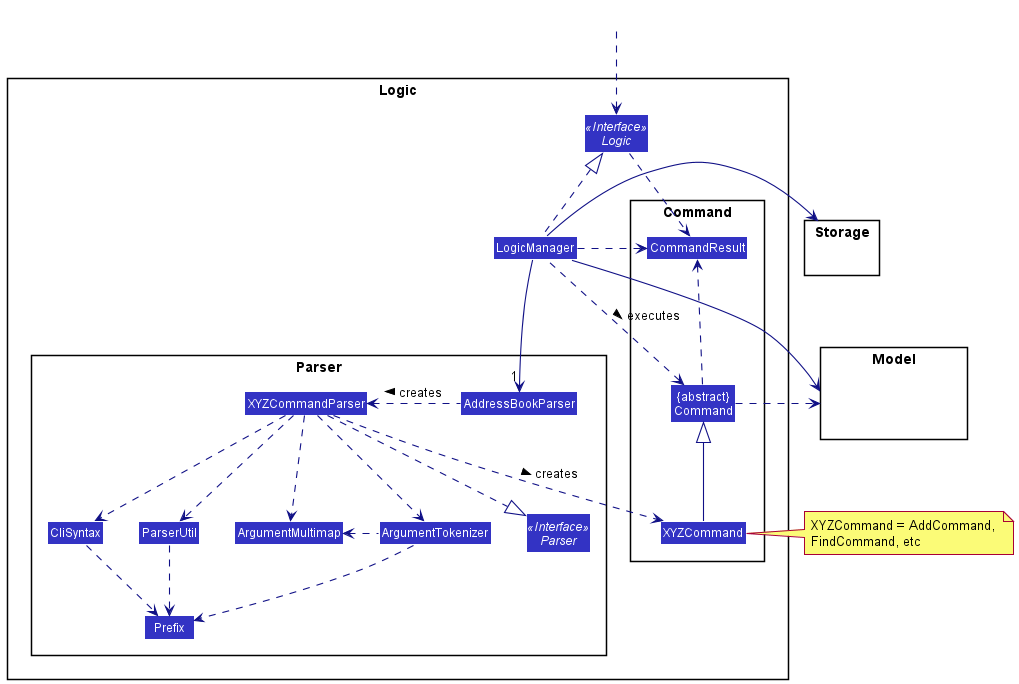

The diagram above was rendered by PlantUML. Its source (embedded in the PNG):
@startuml
!include style.puml
skinparam arrowThickness 1.1
skinparam arrowColor LOGIC_COLOR_T4
skinparam classBackgroundColor LOGIC_COLOR

package Logic {

package Parser {
Interface Parser <<Interface>>
Class AddressBookParser
Class XYZCommandParser
Class CliSyntax
Class ParserUtil
Class ArgumentMultimap
Class ArgumentTokenizer
Class Prefix
}

package Command {
Class XYZCommand
Class CommandResult
Class "{abstract}\nCommand" as Command
}

Interface Logic <<Interface>>
Class LogicManager
}

package Model {
Class HiddenModel #FFFFFF
}

package Storage {
}

Class HiddenOutside #FFFFFF
HiddenOutside ..> Logic


LogicManager .up.|> Logic
LogicManager -->"1" AddressBookParser
AddressBookParser .left.> XYZCommandParser: creates >

XYZCommandParser ..> XYZCommand : creates >
XYZCommandParser ..|> Parser
XYZCommandParser ..> ArgumentMultimap
XYZCommandParser ..> ArgumentTokenizer
ArgumentTokenizer .left.> ArgumentMultimap
XYZCommandParser ..> CliSyntax
CliSyntax ..> Prefix
XYZCommandParser ..> ParserUtil
ParserUtil .down.> Prefix
ArgumentTokenizer .down.> Prefix
XYZCommand -up-|> Command
LogicManager .left.> Command : executes >

LogicManager -right-> Storage
LogicManager --> Model
Command .right.> Model
note right of XYZCommand: XYZCommand = AddCommand, \nFindCommand, etc

Logic ..> CommandResult
LogicManager .down.> CommandResult
Command .up.> CommandResult
CommandResult -[hidden]-> Parser
@enduml